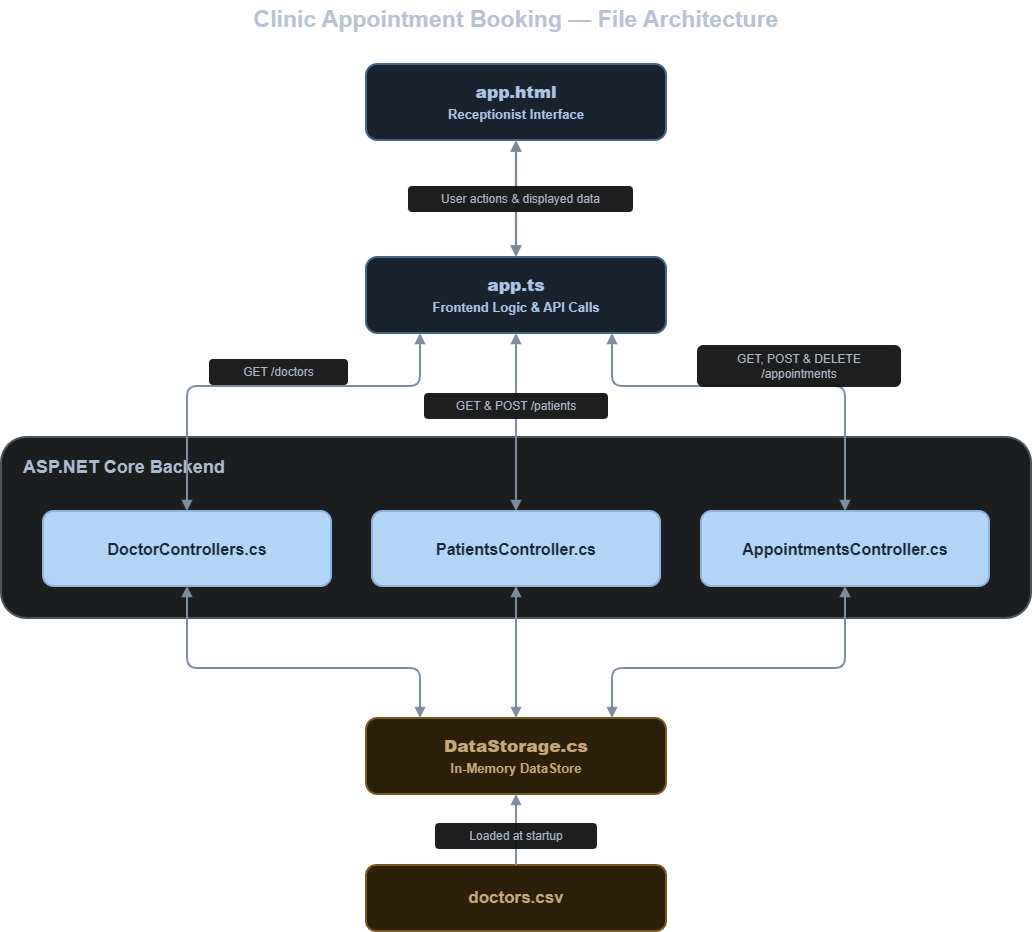

The diagram above was exported from draw.io. Its source (the exported page's mxGraphModel, read from the mxfile embedded in the PNG):
<mxGraphModel dx="1430" dy="798" grid="1" gridSize="10" guides="1" tooltips="1" connect="1" arrows="1" fold="1" page="1" pageScale="1" pageWidth="1220" pageHeight="940" math="0" shadow="0">
  <root>
    <mxCell id="0" />
    <mxCell id="1" parent="0" />
    <mxCell id="diagram_title" parent="1" style="text;html=1;whiteSpace=wrap;strokeColor=none;fillColor=none;fontFamily=Arial;fontSize=23;fontStyle=1;fontColor=#263447;align=center;verticalAlign=middle;" value="Clinic Appointment Booking — File Architecture" vertex="1">
      <mxGeometry height="38" width="800" x="210" y="24" as="geometry" />
    </mxCell>
    <mxCell id="ui" parent="1" style="rounded=1;arcSize=15;whiteSpace=wrap;html=1;fillColor=#E3EFFD;strokeColor=#81A9CF;strokeWidth=2;fontColor=#17365D;fontFamily=Arial;fontSize=17;fontStyle=1;align=center;verticalAlign=middle;spacing=9;" value="&lt;b&gt;app.html&lt;/b&gt;&lt;br/&gt;&lt;font style=&quot;font-size: 13px&quot;&gt;Receptionist Interface&lt;/font&gt;" vertex="1">
      <mxGeometry height="76" width="300" x="460" y="88" as="geometry" />
    </mxCell>
    <mxCell id="app" parent="1" style="rounded=1;arcSize=15;whiteSpace=wrap;html=1;fillColor=#E3EFFD;strokeColor=#81A9CF;strokeWidth=2;fontColor=#17365D;fontFamily=Arial;fontSize=17;fontStyle=1;align=center;verticalAlign=middle;spacing=9;" value="&lt;b&gt;app.ts&lt;/b&gt;&lt;br/&gt;&lt;font style=&quot;font-size: 13px&quot;&gt;Frontend Logic &amp;amp; API Calls&lt;/font&gt;" vertex="1">
      <mxGeometry height="76" width="300" x="460" y="281" as="geometry" />
    </mxCell>
    <mxCell id="backend" parent="1" style="rounded=1;arcSize=14;whiteSpace=wrap;html=1;container=1;collapsible=0;fillColor=#F1F3F6;strokeColor=#AAB3BF;strokeWidth=2;fontFamily=Arial;fontColor=#2B3F56;fontSize=18;fontStyle=1;align=left;verticalAlign=top;spacingLeft=20;spacingTop=13;" value="ASP.NET Core Backend" vertex="1">
      <mxGeometry height="181" width="1030" x="95" y="461" as="geometry" />
    </mxCell>
    <mxCell id="doc" parent="backend" style="rounded=1;arcSize=14;whiteSpace=wrap;html=1;fillColor=#00284D;strokeColor=#234E7C;strokeWidth=2;fontColor=#D9ECFF;fontFamily=Arial;fontSize=16;fontStyle=1;align=center;verticalAlign=middle;spacing=8;" value="DoctorControllers.cs" vertex="1">
      <mxGeometry height="75" width="288" x="42" y="74" as="geometry" />
    </mxCell>
    <mxCell id="pat" parent="backend" style="rounded=1;arcSize=14;whiteSpace=wrap;html=1;fillColor=#00284D;strokeColor=#234E7C;strokeWidth=2;fontColor=#D9ECFF;fontFamily=Arial;fontSize=16;fontStyle=1;align=center;verticalAlign=middle;spacing=8;" value="PatientsController.cs" vertex="1">
      <mxGeometry height="75" width="288" x="371" y="74" as="geometry" />
    </mxCell>
    <mxCell id="apt" parent="backend" style="rounded=1;arcSize=14;whiteSpace=wrap;html=1;fillColor=#00284D;strokeColor=#234E7C;strokeWidth=2;fontColor=#D9ECFF;fontFamily=Arial;fontSize=16;fontStyle=1;align=center;verticalAlign=middle;spacing=8;" value="AppointmentsController.cs" vertex="1">
      <mxGeometry height="75" width="288" x="700" y="74" as="geometry" />
    </mxCell>
    <mxCell id="data" parent="1" style="rounded=1;arcSize=15;whiteSpace=wrap;html=1;fillColor=#FBECD4;strokeColor=#CDA568;strokeWidth=2;fontColor=#704914;fontFamily=Arial;fontSize=17;fontStyle=1;align=center;verticalAlign=middle;spacing=9;" value="&lt;b&gt;DataStorage.cs&lt;/b&gt;&lt;br/&gt;&lt;font style=&quot;font-size: 13px&quot;&gt;In-Memory DataStore&lt;/font&gt;" vertex="1">
      <mxGeometry height="76" width="300" x="460" y="742" as="geometry" />
    </mxCell>
    <mxCell id="csv" parent="1" style="rounded=1;arcSize=15;whiteSpace=wrap;html=1;fillColor=#FBECD4;strokeColor=#CDA568;strokeWidth=2;fontColor=#704914;fontFamily=Arial;fontSize=17;fontStyle=1;align=center;verticalAlign=middle;spacing=9;" value="doctors.csv" vertex="1">
      <mxGeometry height="66" width="300" x="460" y="889" as="geometry" />
    </mxCell>
    <mxCell id="ui_app" edge="1" parent="1" source="ui" style="edgeStyle=segmentEdgeStyle;rounded=1;html=1;strokeColor=#6F7785;strokeWidth=2.25;startArrow=block;endArrow=block;startFill=1;endFill=1;exitX=0.5;exitY=1;entryX=0.5;entryY=0;" target="app" value="">
      <mxGeometry relative="1" as="geometry" />
    </mxCell>
    <mxCell id="app_doc" edge="1" parent="1" source="app" style="edgeStyle=segmentEdgeStyle;rounded=1;html=1;strokeColor=#64748B;strokeWidth=2;startArrow=block;endArrow=block;startFill=1;endFill=1;exitX=0.18;exitY=1;entryX=0.5;entryY=0;" target="doc" value="">
      <mxGeometry relative="1" as="geometry">
        <Array as="points">
          <mxPoint x="514" y="410" />
          <mxPoint x="281" y="410" />
        </Array>
      </mxGeometry>
    </mxCell>
    <mxCell id="app_pat" edge="1" parent="1" source="app" style="edgeStyle=segmentEdgeStyle;rounded=1;html=1;strokeColor=#64748B;strokeWidth=2;startArrow=block;endArrow=block;startFill=1;endFill=1;exitX=0.50;exitY=1;entryX=0.5;entryY=0;" target="pat" value="">
      <mxGeometry relative="1" as="geometry" />
    </mxCell>
    <mxCell id="app_apt" edge="1" parent="1" source="app" style="edgeStyle=segmentEdgeStyle;rounded=1;html=1;strokeColor=#64748B;strokeWidth=2;startArrow=block;endArrow=block;startFill=1;endFill=1;exitX=0.82;exitY=1;entryX=0.5;entryY=0;" target="apt" value="">
      <mxGeometry relative="1" as="geometry">
        <Array as="points">
          <mxPoint x="706" y="410" />
          <mxPoint x="939" y="410" />
        </Array>
      </mxGeometry>
    </mxCell>
    <mxCell id="doc_data" edge="1" parent="1" source="doc" style="edgeStyle=segmentEdgeStyle;rounded=1;html=1;strokeColor=#64748B;strokeWidth=2;startArrow=block;endArrow=block;startFill=1;endFill=1;exitX=0.5;exitY=1;entryX=0.18;entryY=0;" target="data" value="">
      <mxGeometry relative="1" as="geometry">
        <Array as="points">
          <mxPoint x="281" y="692" />
          <mxPoint x="514" y="692" />
        </Array>
      </mxGeometry>
    </mxCell>
    <mxCell id="pat_data" edge="1" parent="1" source="pat" style="edgeStyle=segmentEdgeStyle;rounded=1;html=1;strokeColor=#64748B;strokeWidth=2;startArrow=block;endArrow=block;startFill=1;endFill=1;exitX=0.5;exitY=1;entryX=0.5;entryY=0;" target="data" value="">
      <mxGeometry relative="1" as="geometry" />
    </mxCell>
    <mxCell id="apt_data" edge="1" parent="1" source="apt" style="edgeStyle=segmentEdgeStyle;rounded=1;html=1;strokeColor=#64748B;strokeWidth=2;startArrow=block;endArrow=block;startFill=1;endFill=1;exitX=0.5;exitY=1;entryX=0.82;entryY=0;" target="data" value="">
      <mxGeometry relative="1" as="geometry">
        <Array as="points">
          <mxPoint x="939" y="692" />
          <mxPoint x="706" y="692" />
        </Array>
      </mxGeometry>
    </mxCell>
    <mxCell id="csv_data" edge="1" parent="1" source="csv" style="edgeStyle=segmentEdgeStyle;rounded=1;html=1;strokeColor=#64748B;strokeWidth=2;startArrow=none;endArrow=block;endFill=1;exitX=0.5;exitY=0;entryX=0.5;entryY=1;" target="data" value="">
      <mxGeometry relative="1" as="geometry" />
    </mxCell>
    <mxCell id="ldoc" parent="1" style="text;html=1;whiteSpace=wrap;strokeColor=none;fillColor=#FFFFFF;opacity=95;align=center;verticalAlign=middle;fontFamily=Arial;fontSize=12;fontColor=#334155;spacing=3;rounded=1;" value="GET /doctors" vertex="1">
      <mxGeometry height="26" width="139" x="303" y="383" as="geometry" />
    </mxCell>
    <mxCell id="lpat" parent="1" style="text;html=1;whiteSpace=wrap;strokeColor=none;fillColor=#FFFFFF;opacity=95;align=center;verticalAlign=middle;fontFamily=Arial;fontSize=12;fontColor=#334155;spacing=3;rounded=1;" value="GET &amp;amp; POST /patients" vertex="1">
      <mxGeometry height="26" width="184" x="518" y="417" as="geometry" />
    </mxCell>
    <mxCell id="lapt" parent="1" style="text;html=1;whiteSpace=wrap;strokeColor=none;fillColor=#FFFFFF;opacity=95;align=center;verticalAlign=middle;fontFamily=Arial;fontSize=12;fontColor=#334155;spacing=3;rounded=1;" value="GET, POST &amp;amp; DELETE&lt;br/&gt;/appointments" vertex="1">
      <mxGeometry height="42" width="204" x="791" y="369" as="geometry" />
    </mxCell>
    <mxCell id="lui" parent="1" style="text;html=1;whiteSpace=wrap;strokeColor=none;fillColor=#FFFFFF;opacity=95;align=center;verticalAlign=middle;fontFamily=Arial;fontSize=12;fontColor=#334155;spacing=3;rounded=1;" value="User actions &amp;amp; displayed data" vertex="1">
      <mxGeometry height="26" width="225" x="502" y="210" as="geometry" />
    </mxCell>
    <mxCell id="lcsv" parent="1" style="text;html=1;whiteSpace=wrap;strokeColor=none;fillColor=#FFFFFF;opacity=95;align=center;verticalAlign=middle;fontFamily=Arial;fontSize=12;fontColor=#334155;spacing=3;rounded=1;" value="Loaded at startup" vertex="1">
      <mxGeometry height="26" width="162" x="529" y="847" as="geometry" />
    </mxCell>
  </root>
</mxGraphModel>